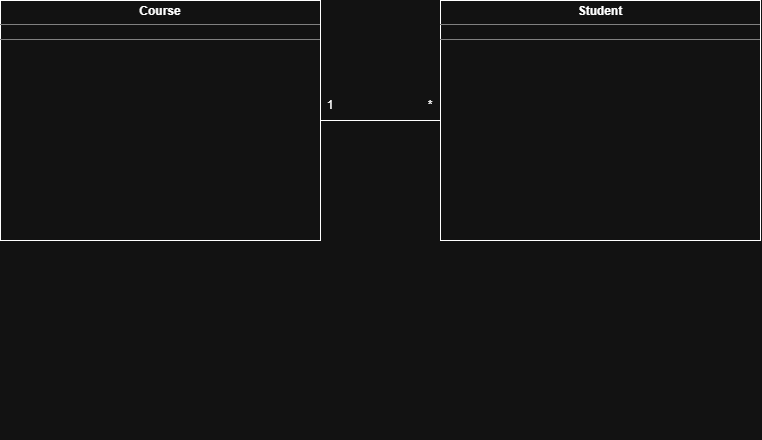

The diagram above was exported from draw.io. Its source (the exported page's mxGraphModel, read from the mxfile embedded in the PNG):
<mxGraphModel dx="1030" dy="658" grid="1" gridSize="10" guides="1" tooltips="1" connect="1" arrows="1" fold="1" page="1" pageScale="1" pageWidth="850" pageHeight="1100" math="0" shadow="0">
  <root>
    <mxCell id="0" />
    <mxCell id="1" parent="0" />
    <mxCell id="VAMVvDL0t0MgN7T-ID71-7" parent="1" style="verticalAlign=top;align=left;overflow=fill;html=1;whiteSpace=wrap;" value="&lt;p style=&quot;margin:0px;margin-top:4px;text-align:center;&quot;&gt;&lt;b&gt;Course&lt;/b&gt;&lt;/p&gt;&lt;hr size=&quot;1&quot; style=&quot;border-style:solid;&quot;&gt;&lt;div style=&quot;height:2px;&quot;&gt;&lt;/div&gt;&lt;hr size=&quot;1&quot; style=&quot;border-style:solid;&quot;&gt;&lt;div style=&quot;height:2px;&quot;&gt;&lt;/div&gt;" vertex="1">
      <mxGeometry height="240" width="320" x="40" y="40" as="geometry" />
    </mxCell>
    <mxCell id="VAMVvDL0t0MgN7T-ID71-9" edge="1" parent="1" style="edgeStyle=orthogonalEdgeStyle;rounded=0;orthogonalLoop=1;jettySize=auto;html=1;innerLoopWaypoints=1;exitX=0.5;exitY=1;exitDx=0;exitDy=0;">
      <mxGeometry relative="1" as="geometry">
        <mxPoint x="560" y="470" as="sourcePoint" />
        <mxPoint x="560" y="470" as="targetPoint" />
      </mxGeometry>
    </mxCell>
    <mxCell id="VAMVvDL0t0MgN7T-ID71-11" edge="1" parent="1" style="edgeStyle=orthogonalEdgeStyle;rounded=0;orthogonalLoop=1;jettySize=auto;html=1;innerLoopWaypoints=1;exitX=0.5;exitY=1;exitDx=0;exitDy=0;">
      <mxGeometry relative="1" as="geometry">
        <mxPoint x="560" y="470" as="sourcePoint" />
        <mxPoint x="560" y="470" as="targetPoint" />
      </mxGeometry>
    </mxCell>
    <mxCell id="VAMVvDL0t0MgN7T-ID71-12" parent="1" style="verticalAlign=top;align=left;overflow=fill;html=1;whiteSpace=wrap;" value="&lt;p style=&quot;margin:0px;margin-top:4px;text-align:center;&quot;&gt;&lt;b&gt;Student&lt;/b&gt;&lt;/p&gt;&lt;hr size=&quot;1&quot; style=&quot;border-style:solid;&quot;&gt;&lt;div style=&quot;height:2px;&quot;&gt;&lt;/div&gt;&lt;hr size=&quot;1&quot; style=&quot;border-style:solid;&quot;&gt;&lt;div style=&quot;height:2px;&quot;&gt;&lt;/div&gt;" vertex="1">
      <mxGeometry height="240" width="320" x="480" y="40" as="geometry" />
    </mxCell>
    <mxCell id="VAMVvDL0t0MgN7T-ID71-15" parent="1" style="text;html=1;whiteSpace=wrap;strokeColor=none;fillColor=none;align=center;verticalAlign=middle;rounded=0;" value="1" vertex="1">
      <mxGeometry height="30" width="60" x="340" y="130" as="geometry" />
    </mxCell>
    <mxCell id="VAMVvDL0t0MgN7T-ID71-17" edge="1" parent="1" source="VAMVvDL0t0MgN7T-ID71-7" style="endArrow=none;html=1;rounded=0;exitX=1;exitY=0.5;exitDx=0;exitDy=0;entryX=0;entryY=0.5;entryDx=0;entryDy=0;" target="VAMVvDL0t0MgN7T-ID71-12" value="">
      <mxGeometry height="50" relative="1" width="50" as="geometry">
        <mxPoint x="390" y="320" as="sourcePoint" />
        <mxPoint x="440" y="270" as="targetPoint" />
      </mxGeometry>
    </mxCell>
    <mxCell id="VAMVvDL0t0MgN7T-ID71-18" parent="1" style="text;html=1;whiteSpace=wrap;strokeColor=none;fillColor=none;align=center;verticalAlign=middle;rounded=0;" value="*" vertex="1">
      <mxGeometry height="30" width="60" x="440" y="130" as="geometry" />
    </mxCell>
  </root>
</mxGraphModel>